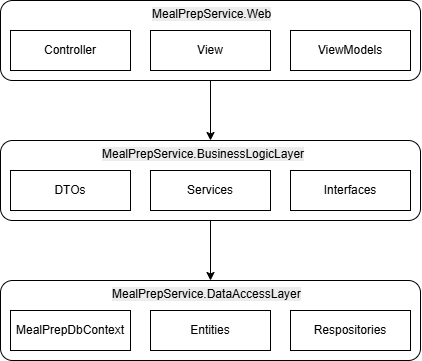

The diagram above was exported from draw.io. Its source (the exported page's mxGraphModel, read from the mxfile embedded in the PNG):
<mxGraphModel dx="802" dy="1676" grid="1" gridSize="10" guides="1" tooltips="1" connect="1" arrows="1" fold="1" page="1" pageScale="1" pageWidth="827" pageHeight="1169" math="0" shadow="0">
  <root>
    <mxCell id="0" />
    <mxCell id="1" parent="0" />
    <mxCell id="oh996i-yrHe8Z2aceSRr-2" parent="1" style="rounded=1;whiteSpace=wrap;html=1;" value="" vertex="1">
      <mxGeometry height="80" width="420" x="160" y="120" as="geometry" />
    </mxCell>
    <mxCell id="oh996i-yrHe8Z2aceSRr-3" parent="1" style="rounded=1;whiteSpace=wrap;html=1;" value="" vertex="1">
      <mxGeometry height="80" width="420" x="160" y="-20" as="geometry" />
    </mxCell>
    <mxCell id="oh996i-yrHe8Z2aceSRr-4" parent="1" style="rounded=1;whiteSpace=wrap;html=1;" value="" vertex="1">
      <mxGeometry height="80" width="420" x="160" y="-160" as="geometry" />
    </mxCell>
    <mxCell id="oh996i-yrHe8Z2aceSRr-6" parent="1" style="text;whiteSpace=wrap;html=1;" value="&lt;span style=&quot;color: rgb(0, 0, 0); font-family: Helvetica; font-size: 12px; font-style: normal; font-variant-ligatures: normal; font-variant-caps: normal; font-weight: 400; letter-spacing: normal; orphans: 2; text-align: center; text-indent: 0px; text-transform: none; widows: 2; word-spacing: 0px; -webkit-text-stroke-width: 0px; white-space: normal; background-color: rgb(236, 236, 236); text-decoration-thickness: initial; text-decoration-style: initial; text-decoration-color: initial; display: inline !important; float: none;&quot;&gt;MealPrepService.DataAccessLayer&lt;/span&gt;" vertex="1">
      <mxGeometry height="30" width="200" x="270" y="120" as="geometry" />
    </mxCell>
    <mxCell id="oh996i-yrHe8Z2aceSRr-7" parent="1" style="text;whiteSpace=wrap;html=1;" value="&lt;span style=&quot;color: rgb(0, 0, 0); font-family: Helvetica; font-size: 12px; font-style: normal; font-variant-ligatures: normal; font-variant-caps: normal; font-weight: 400; letter-spacing: normal; orphans: 2; text-align: center; text-indent: 0px; text-transform: none; widows: 2; word-spacing: 0px; -webkit-text-stroke-width: 0px; white-space: normal; background-color: rgb(236, 236, 236); text-decoration-thickness: initial; text-decoration-style: initial; text-decoration-color: initial; display: inline !important; float: none;&quot;&gt;MealPrepService.BusinessLogicLayer&lt;/span&gt;" vertex="1">
      <mxGeometry height="30" width="200" x="260" y="-20" as="geometry" />
    </mxCell>
    <mxCell id="oh996i-yrHe8Z2aceSRr-8" parent="1" style="rounded=0;whiteSpace=wrap;html=1;" value="MealPrepDbContext" vertex="1">
      <mxGeometry height="40" width="120" x="170" y="150" as="geometry" />
    </mxCell>
    <mxCell id="oh996i-yrHe8Z2aceSRr-9" parent="1" style="rounded=0;whiteSpace=wrap;html=1;" value="Entities" vertex="1">
      <mxGeometry height="40" width="120" x="310" y="150" as="geometry" />
    </mxCell>
    <mxCell id="oh996i-yrHe8Z2aceSRr-10" parent="1" style="rounded=0;whiteSpace=wrap;html=1;" value="Respositories" vertex="1">
      <mxGeometry height="40" width="120" x="450" y="150" as="geometry" />
    </mxCell>
    <mxCell id="oh996i-yrHe8Z2aceSRr-11" parent="1" style="rounded=0;whiteSpace=wrap;html=1;" value="DTOs" vertex="1">
      <mxGeometry height="40" width="120" x="170" y="10" as="geometry" />
    </mxCell>
    <mxCell id="oh996i-yrHe8Z2aceSRr-12" parent="1" style="rounded=0;whiteSpace=wrap;html=1;" value="Services" vertex="1">
      <mxGeometry height="40" width="120" x="310" y="10" as="geometry" />
    </mxCell>
    <mxCell id="oh996i-yrHe8Z2aceSRr-13" parent="1" style="rounded=0;whiteSpace=wrap;html=1;" value="Interfaces" vertex="1">
      <mxGeometry height="40" width="120" x="450" y="10" as="geometry" />
    </mxCell>
    <mxCell id="oh996i-yrHe8Z2aceSRr-15" parent="1" style="text;whiteSpace=wrap;html=1;" value="&lt;span style=&quot;color: rgb(0, 0, 0); font-family: Helvetica; font-size: 12px; font-style: normal; font-variant-ligatures: normal; font-variant-caps: normal; font-weight: 400; letter-spacing: normal; orphans: 2; text-align: center; text-indent: 0px; text-transform: none; widows: 2; word-spacing: 0px; -webkit-text-stroke-width: 0px; white-space: normal; background-color: rgb(236, 236, 236); text-decoration-thickness: initial; text-decoration-style: initial; text-decoration-color: initial; display: inline !important; float: none;&quot;&gt;MealPrepService.Web&lt;/span&gt;" vertex="1">
      <mxGeometry height="20" width="120" x="310" y="-160" as="geometry" />
    </mxCell>
    <mxCell id="oh996i-yrHe8Z2aceSRr-16" parent="1" style="rounded=0;whiteSpace=wrap;html=1;" value="Controller" vertex="1">
      <mxGeometry height="40" width="120" x="170" y="-130" as="geometry" />
    </mxCell>
    <mxCell id="oh996i-yrHe8Z2aceSRr-17" parent="1" style="rounded=0;whiteSpace=wrap;html=1;" value="View" vertex="1">
      <mxGeometry height="40" width="120" x="310" y="-130" as="geometry" />
    </mxCell>
    <mxCell id="oh996i-yrHe8Z2aceSRr-18" parent="1" style="rounded=0;whiteSpace=wrap;html=1;" value="ViewModels" vertex="1">
      <mxGeometry height="40" width="120" x="450" y="-130" as="geometry" />
    </mxCell>
    <mxCell id="oh996i-yrHe8Z2aceSRr-19" edge="1" parent="1" source="oh996i-yrHe8Z2aceSRr-4" style="endArrow=classic;html=1;rounded=0;exitX=0.5;exitY=1;exitDx=0;exitDy=0;entryX=0.5;entryY=0;entryDx=0;entryDy=0;" target="oh996i-yrHe8Z2aceSRr-3" value="">
      <mxGeometry height="50" relative="1" width="50" as="geometry">
        <mxPoint x="330" y="50" as="sourcePoint" />
        <mxPoint x="450" y="-40" as="targetPoint" />
      </mxGeometry>
    </mxCell>
    <mxCell id="oh996i-yrHe8Z2aceSRr-20" edge="1" parent="1" source="oh996i-yrHe8Z2aceSRr-3" style="endArrow=classic;html=1;rounded=0;exitX=0.5;exitY=1;exitDx=0;exitDy=0;entryX=0.5;entryY=0;entryDx=0;entryDy=0;" target="oh996i-yrHe8Z2aceSRr-2" value="">
      <mxGeometry height="50" relative="1" width="50" as="geometry">
        <mxPoint x="440" y="90" as="sourcePoint" />
        <mxPoint x="440" y="150" as="targetPoint" />
      </mxGeometry>
    </mxCell>
  </root>
</mxGraphModel>